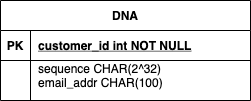

The diagram above was exported from draw.io. Its source (the exported page's mxGraphModel, read from the mxfile embedded in the PNG):
<mxGraphModel dx="1298" dy="727" grid="1" gridSize="10" guides="1" tooltips="1" connect="1" arrows="1" fold="1" page="1" pageScale="1" pageWidth="850" pageHeight="1100" math="0" shadow="0" extFonts="Permanent Marker^https://fonts.googleapis.com/css?family=Permanent+Marker">
  <root>
    <mxCell id="0" />
    <mxCell id="1" parent="0" />
    <mxCell id="C-vyLk0tnHw3VtMMgP7b-2" value="DNA" style="shape=table;startSize=30;container=1;collapsible=1;childLayout=tableLayout;fixedRows=1;rowLines=0;fontStyle=1;align=center;resizeLast=1;" parent="1" vertex="1">
      <mxGeometry x="10" y="10" width="250" height="100" as="geometry" />
    </mxCell>
    <mxCell id="C-vyLk0tnHw3VtMMgP7b-3" value="" style="shape=partialRectangle;collapsible=0;dropTarget=0;pointerEvents=0;fillColor=none;points=[[0,0.5],[1,0.5]];portConstraint=eastwest;top=0;left=0;right=0;bottom=1;" parent="C-vyLk0tnHw3VtMMgP7b-2" vertex="1">
      <mxGeometry y="30" width="250" height="30" as="geometry" />
    </mxCell>
    <mxCell id="C-vyLk0tnHw3VtMMgP7b-4" value="PK" style="shape=partialRectangle;overflow=hidden;connectable=0;fillColor=none;top=0;left=0;bottom=0;right=0;fontStyle=1;" parent="C-vyLk0tnHw3VtMMgP7b-3" vertex="1">
      <mxGeometry width="30" height="30" as="geometry" />
    </mxCell>
    <mxCell id="C-vyLk0tnHw3VtMMgP7b-5" value="customer_id int NOT NULL " style="shape=partialRectangle;overflow=hidden;connectable=0;fillColor=none;top=0;left=0;bottom=0;right=0;align=left;spacingLeft=6;fontStyle=5;" parent="C-vyLk0tnHw3VtMMgP7b-3" vertex="1">
      <mxGeometry x="30" width="220" height="30" as="geometry" />
    </mxCell>
    <mxCell id="C-vyLk0tnHw3VtMMgP7b-6" value="" style="shape=partialRectangle;collapsible=0;dropTarget=0;pointerEvents=0;fillColor=none;points=[[0,0.5],[1,0.5]];portConstraint=eastwest;top=0;left=0;right=0;bottom=0;" parent="C-vyLk0tnHw3VtMMgP7b-2" vertex="1">
      <mxGeometry y="60" width="250" height="30" as="geometry" />
    </mxCell>
    <mxCell id="C-vyLk0tnHw3VtMMgP7b-7" value="" style="shape=partialRectangle;overflow=hidden;connectable=0;fillColor=none;top=0;left=0;bottom=0;right=0;" parent="C-vyLk0tnHw3VtMMgP7b-6" vertex="1">
      <mxGeometry width="30" height="30" as="geometry" />
    </mxCell>
    <mxCell id="C-vyLk0tnHw3VtMMgP7b-8" value="sequence CHAR(2^32)&#10;email_addr CHAR(100)" style="shape=partialRectangle;overflow=hidden;connectable=0;fillColor=none;top=0;left=0;bottom=0;right=0;align=left;spacingLeft=6;" parent="C-vyLk0tnHw3VtMMgP7b-6" vertex="1">
      <mxGeometry x="30" width="220" height="30" as="geometry" />
    </mxCell>
  </root>
</mxGraphModel>